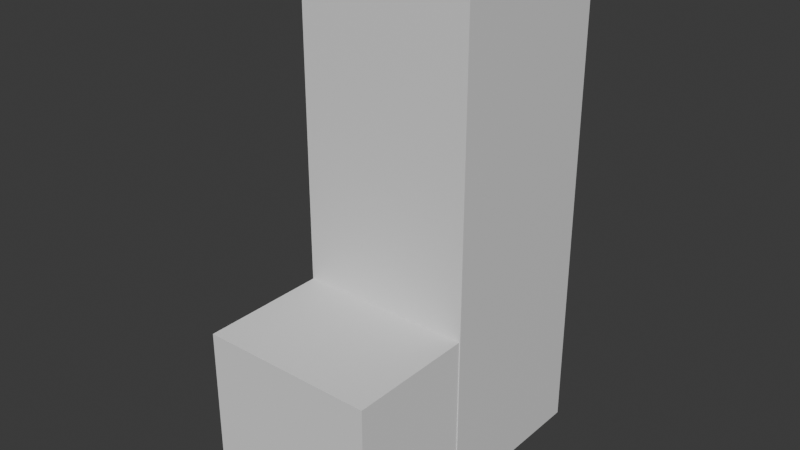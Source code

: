 # Source: Pe.blend  (saved by Blender 4.5.88; exported with 4.5.12 LTS)
import bpy
from mathutils import Matrix  # noqa: F401  (used for matrix-valued properties, if any)

bpy.ops.wm.read_factory_settings(use_empty=True)
scene = bpy.context.scene
scene.name = 'Scene'

# ---- collections
col_collection = bpy.data.collections.new('Collection'); scene.collection.children.link(col_collection)

# ---- materials (node trees are filled in below, after node groups)
mat_material = bpy.data.materials.new('Material')
mat_material.alpha_threshold = 0.0
mat_material.roughness = 0.5
mat_material.line_color = (0.0, 0.0, 0.0, 1.0)

# ---- material node trees
mat_material.use_nodes = True; mat_material.node_tree.nodes.clear()
_N = mat_material.node_tree.nodes; _L = mat_material.node_tree.links
n0 = _N.new('ShaderNodeOutputMaterial'); n0.name = 'Material Output'; n0.location = (200, 100)
n1 = _N.new('ShaderNodeBsdfPrincipled'); n1.name = 'Principled BSDF'; n1.location = (-200, 100)
n1.inputs[3].default_value = 1.45
_L.new(n1.outputs[0], n0.inputs[0])
n0.is_active_output = True

# ---- world
world_world = bpy.data.worlds.new('World'); scene.world = world_world
world_world.use_nodes = True; world_world.node_tree.nodes.clear()
_N = world_world.node_tree.nodes; _L = world_world.node_tree.links
n0 = _N.new('ShaderNodeOutputWorld'); n0.name = 'World Output'; n0.location = (200, 100)
n1 = _N.new('ShaderNodeBackground'); n1.name = 'Background'; n1.location = (-200, 100)
n1.inputs[0].default_value = (0.05088, 0.05088, 0.05088, 1.0)
_L.new(n1.outputs[0], n0.inputs[0])
n0.is_active_output = True
world_world.color = (0.05088, 0.05088, 0.05088)
world_world.sun_shadow_jitter_overblur = 0.0

# ---- meshes
me_cube = bpy.data.meshes.new('Cube')
me_cube.from_pydata([(1.0, 1.0, 1.0), (1.0, 1.0, -1.0), (1.0, -1.0, 1.0), (1.0, -1.0, -1.0), (-1.0, 1.0, 1.0), (-1.0, 1.0, -1.0), (-1.0, -1.0, 1.0), (-1.0, -1.0, -1.0)], [], [(0, 4, 6, 2), (3, 2, 6, 7), (7, 6, 4, 5), (5, 1, 3, 7), (1, 0, 2, 3), (5, 4, 0, 1)])
_uv = me_cube.uv_layers.new(name='UVMap')
_uv.uv.foreach_set('vector', [0.625, 0.5, 0.875, 0.5, 0.875, 0.75, 0.625, 0.75, 0.375, 0.75, 0.625, 0.75, 0.625, 1.0, 0.375, 1.0, 0.375, 0.0, 0.625, 0.0, 0.625, 0.25, 0.375, 0.25, 0.125, 0.5, 0.375, 0.5, 0.375, 0.75, 0.125, 0.75, 0.375, 0.5, 0.625, 0.5, 0.625, 0.75, 0.375, 0.75, 0.375, 0.25, 0.625, 0.25, 0.625, 0.5, 0.375, 0.5])
me_cube.materials.append(mat_material)
me_cube.use_mirror_vertex_groups = False
me_cube.update()
me_cube_001 = bpy.data.meshes.new('Cube.001')
me_cube_001.from_pydata([(-1.0, -1.0, -1.0), (-1.0, -1.0, 1.0), (-1.0, 1.0, -1.0), (-1.0, 1.0, 1.0), (1.0, -1.0, -1.0), (1.0, -1.0, 1.0), (1.0, 1.0, -1.0), (1.0, 1.0, 1.0)], [], [(0, 1, 3, 2), (2, 3, 7, 6), (6, 7, 5, 4), (4, 5, 1, 0), (2, 6, 4, 0), (7, 3, 1, 5)])
_uv = me_cube_001.uv_layers.new(name='UVMap')
_uv.uv.foreach_set('vector', [0.375, 0.0, 0.625, 0.0, 0.625, 0.25, 0.375, 0.25, 0.375, 0.25, 0.625, 0.25, 0.625, 0.5, 0.375, 0.5, 0.375, 0.5, 0.625, 0.5, 0.625, 0.75, 0.375, 0.75, 0.375, 0.75, 0.625, 0.75, 0.625, 1.0, 0.375, 1.0, 0.125, 0.5, 0.375, 0.5, 0.375, 0.75, 0.125, 0.75, 0.625, 0.5, 0.875, 0.5, 0.875, 0.75, 0.625, 0.75])
me_cube_001.update()

# ---- objects
ob_cube = bpy.data.objects.new('Cube', me_cube)
ob_cube_001 = bpy.data.objects.new('Cube.001', me_cube_001)

# ---- transforms, parenting, visibility, modifiers, constraints
ob_cube.location = (0.0, 0.0, 0.0)
ob_cube.scale = (1.0, 1.0, 2.853)
ob_cube.lock_rotations_4d = False
ob_cube.empty_display_type = 'ARROWS'
ob_cube.lineart.crease_threshold = 0.0
ob_cube_001.location = (0.0, -1.461, -1.859)
ob_cube_001.scale = (0.9913, 0.9913, 0.9913)

# ---- collection membership
col_collection.objects.link(ob_cube)
col_collection.objects.link(ob_cube_001)

# ---- scene / render settings (as saved in the file)
scene.frame_start = 1; scene.frame_end = 250; scene.frame_set(1)
scene.render.engine = 'BLENDER_EEVEE_NEXT'
bpy.context.view_layer.update()

# ---- added for rendering (the .blend has no active camera and no usable light): camera, sun
cam_auto = bpy.data.cameras.new('AutoCamera')
cam_auto.lens = 50.0
cam_auto.sensor_width = 36.0
cam_auto.clip_end = 1000.0
ob_auto_camera = bpy.data.objects.new('AutoCamera', cam_auto)
scene.collection.objects.link(ob_auto_camera)
ob_auto_camera.location = (6.4424, -8.45718, 5.15392)
ob_auto_camera.rotation_euler = (1.09748, -7.21219e-08, 0.694738)
scene.camera = ob_auto_camera
light_auto_sun = bpy.data.lights.new('AutoSun', 'SUN')
light_auto_sun.energy = 3.0
light_auto_sun.angle = 0.0523599
ob_auto_sun = bpy.data.objects.new('AutoSun', light_auto_sun)
scene.collection.objects.link(ob_auto_sun)
ob_auto_sun.rotation_euler = (0.872665, 0.174533, 0.523599)
bpy.context.view_layer.update()
